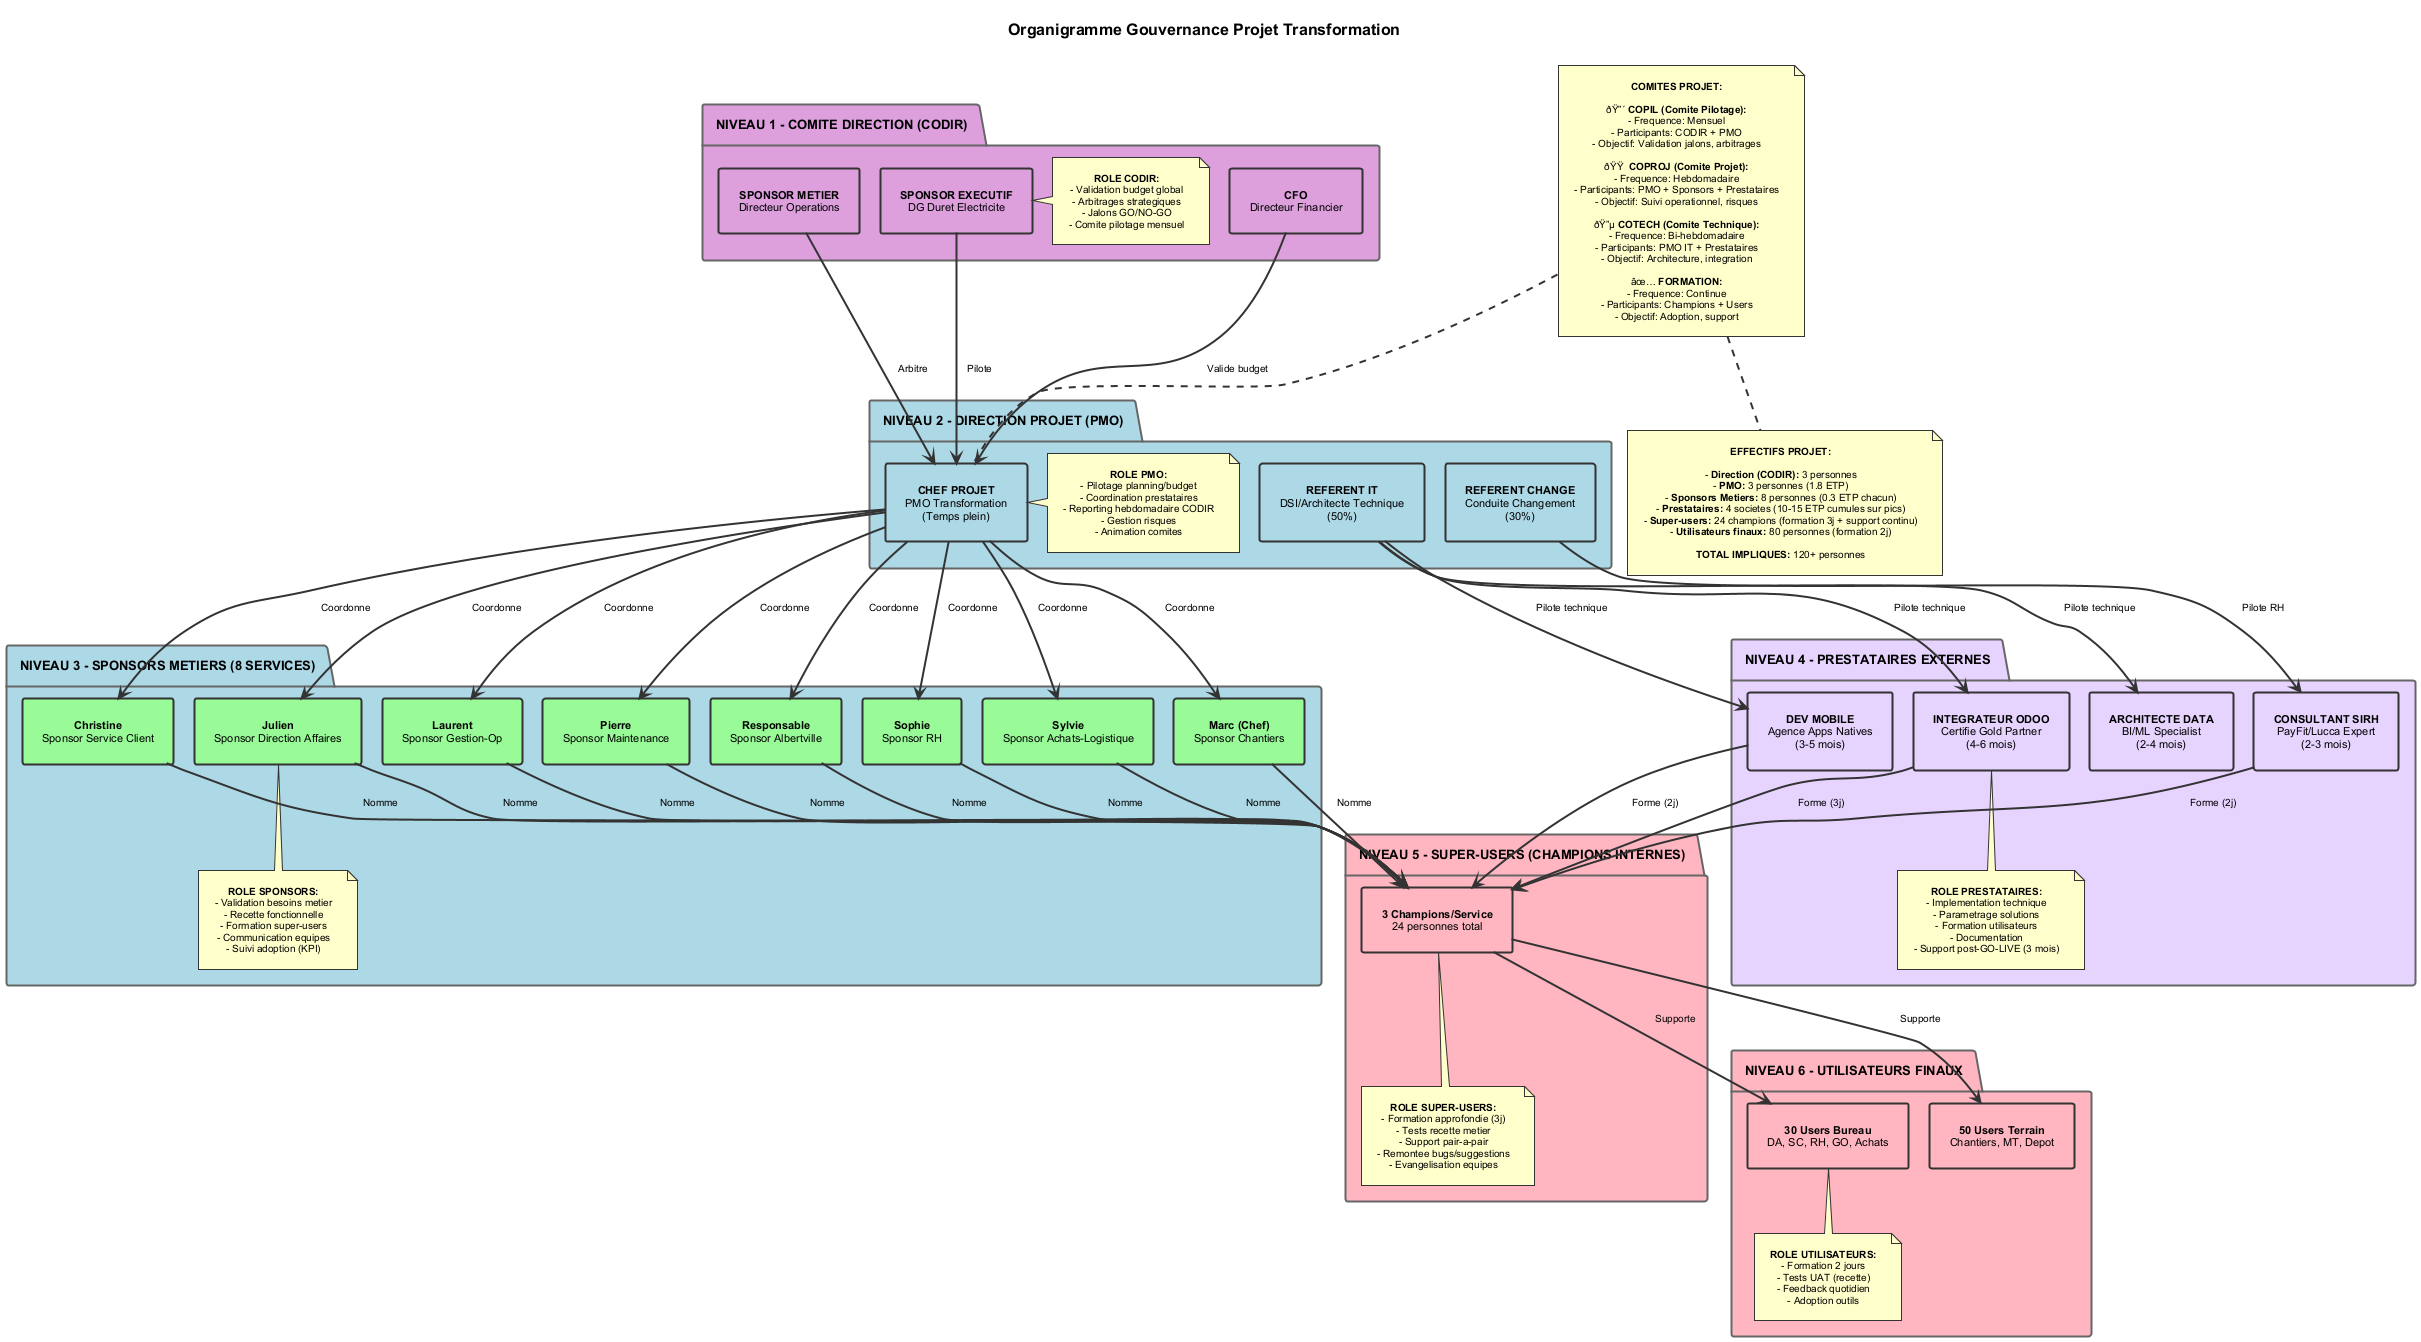

The diagram above was rendered by PlantUML. Its source (embedded in the PNG):
@startuml 01_organigramme_projet

' === METADATA ===
' Service: Synthese Transverse
' Date Creation: 2025-11-20
' Auteur: Agent PlantUML Duret
' Version: 1.0
' Type Diagramme: Component hierarchique
' Description: Organigramme gouvernance projet transformation avec 5 niveaux
' === FIN METADATA ===

!include ../../../Services/_shared/uml/styles/duret_colors.puml
!include ../../../Services/_shared/uml/styles/duret_layout.puml
!include ../../../Services/_shared/uml/styles/duret_legends.puml

title Organigramme Gouvernance Projet Transformation

' === NIVEAU 1: COMITE DIRECTION (CODIR) ===
package "NIVEAU 1 - COMITE DIRECTION (CODIR)" COLOR_ACTOR_DIRECTION {
  rectangle "**SPONSOR EXECUTIF**\nDG Duret Electricite" as CODIR_DG #DDA0DD
  rectangle "**CFO**\nDirecteur Financier" as CODIR_CFO #DDA0DD
  rectangle "**SPONSOR METIER**\nDirecteur Operations" as CODIR_OPS #DDA0DD

  note right of CODIR_DG
    **ROLE CODIR:**
    - Validation budget global
    - Arbitrages strategiques
    - Jalons GO/NO-GO
    - Comite pilotage mensuel
  end note
}

' === NIVEAU 2: DIRECTION PROJET ===
package "NIVEAU 2 - DIRECTION PROJET (PMO)" COLOR_ACTOR_BUREAU {
  rectangle "**CHEF PROJET**\nPMO Transformation\n(Temps plein)" as PMO_CHEF #ADD8E6
  rectangle "**REFERENT IT**\nDSI/Architecte Technique\n(50%)" as PMO_IT #ADD8E6
  rectangle "**REFERENT CHANGE**\nConduite Changement\n(30%)" as PMO_CHANGE #ADD8E6

  note right of PMO_CHEF
    **ROLE PMO:**
    - Pilotage planning/budget
    - Coordination prestataires
    - Reporting hebdomadaire CODIR
    - Gestion risques
    - Animation comites
  end note
}

' === NIVEAU 3: SPONSORS METIERS (8 SERVICES) ===
package "NIVEAU 3 - SPONSORS METIERS (8 SERVICES)" COLOR_ACTOR_BUREAU {
  rectangle "**Julien**\nSponsor Direction Affaires" as SPONSOR_DA #98FB98
  rectangle "**Sophie**\nSponsor RH" as SPONSOR_RH #98FB98
  rectangle "**Sylvie**\nSponsor Achats-Logistique" as SPONSOR_ACHATS #98FB98
  rectangle "**Marc (Chef)**\nSponsor Chantiers" as SPONSOR_CHANTIERS #98FB98

  rectangle "**Christine**\nSponsor Service Client" as SPONSOR_SC #98FB98
  rectangle "**Laurent**\nSponsor Gestion-Op" as SPONSOR_GO #98FB98
  rectangle "**Pierre**\nSponsor Maintenance" as SPONSOR_MT #98FB98
  rectangle "**Responsable**\nSponsor Albertville" as SPONSOR_ALB #98FB98

  note bottom of SPONSOR_DA
    **ROLE SPONSORS:**
    - Validation besoins metier
    - Recette fonctionnelle
    - Formation super-users
    - Communication equipes
    - Suivi adoption (KPI)
  end note
}

' === NIVEAU 4: PRESTATAIRES EXTERNES ===
package "NIVEAU 4 - PRESTATAIRES EXTERNES" COLOR_INTEGRATION {
  rectangle "**INTEGRATEUR ODOO**\nCertifie Gold Partner\n(4-6 mois)" as PRESTA_ODOO #E6D4FF
  rectangle "**DEV MOBILE**\nAgence Apps Natives\n(3-5 mois)" as PRESTA_MOBILE #E6D4FF
  rectangle "**CONSULTANT SIRH**\nPayFit/Lucca Expert\n(2-3 mois)" as PRESTA_SIRH #E6D4FF
  rectangle "**ARCHITECTE DATA**\nBI/ML Specialist\n(2-4 mois)" as PRESTA_DATA #E6D4FF

  note bottom of PRESTA_ODOO
    **ROLE PRESTATAIRES:**
    - Implementation technique
    - Parametrage solutions
    - Formation utilisateurs
    - Documentation
    - Support post-GO-LIVE (3 mois)
  end note
}

' === NIVEAU 5: SUPER-USERS (CHAMPIONS) ===
package "NIVEAU 5 - SUPER-USERS (CHAMPIONS INTERNES)" COLOR_ACTOR_CHANTIER {
  rectangle "**3 Champions/Service**\n24 personnes total" as CHAMPIONS #FFB6C1

  note bottom of CHAMPIONS
    **ROLE SUPER-USERS:**
    - Formation approfondie (3j)
    - Tests recette metier
    - Support pair-a-pair
    - Remontee bugs/suggestions
    - Evangelisation equipes
  end note
}

' === NIVEAU 6: UTILISATEURS FINAUX ===
package "NIVEAU 6 - UTILISATEURS FINAUX" COLOR_ACTOR_CHANTIER {
  rectangle "**30 Users Bureau**\nDA, SC, RH, GO, Achats" as USERS_BUREAU #FFB6C1
  rectangle "**50 Users Terrain**\nChantiers, MT, Depot" as USERS_TERRAIN #FFB6C1

  note bottom of USERS_BUREAU
    **ROLE UTILISATEURS:**
    - Formation 2 jours
    - Tests UAT (recette)
    - Feedback quotidien
    - Adoption outils
  end note
}

' === RELATIONS HIERARCHIQUES ===
CODIR_DG -down-> PMO_CHEF : Pilote
CODIR_CFO -down-> PMO_CHEF : Valide budget
CODIR_OPS -down-> PMO_CHEF : Arbitre

PMO_CHEF -down-> SPONSOR_DA : Coordonne
PMO_CHEF -down-> SPONSOR_RH : Coordonne
PMO_CHEF -down-> SPONSOR_ACHATS : Coordonne
PMO_CHEF -down-> SPONSOR_CHANTIERS : Coordonne
PMO_CHEF -down-> SPONSOR_SC : Coordonne
PMO_CHEF -down-> SPONSOR_GO : Coordonne
PMO_CHEF -down-> SPONSOR_MT : Coordonne
PMO_CHEF -down-> SPONSOR_ALB : Coordonne

PMO_IT -down-> PRESTA_ODOO : Pilote technique
PMO_IT -down-> PRESTA_MOBILE : Pilote technique
PMO_IT -down-> PRESTA_DATA : Pilote technique
PMO_CHANGE -down-> PRESTA_SIRH : Pilote RH

SPONSOR_DA -down-> CHAMPIONS : Nomme
SPONSOR_RH -down-> CHAMPIONS : Nomme
SPONSOR_ACHATS -down-> CHAMPIONS : Nomme
SPONSOR_CHANTIERS -down-> CHAMPIONS : Nomme
SPONSOR_SC -down-> CHAMPIONS : Nomme
SPONSOR_GO -down-> CHAMPIONS : Nomme
SPONSOR_MT -down-> CHAMPIONS : Nomme
SPONSOR_ALB -down-> CHAMPIONS : Nomme

PRESTA_ODOO -down-> CHAMPIONS : Forme (3j)
PRESTA_MOBILE -down-> CHAMPIONS : Forme (2j)
PRESTA_SIRH -down-> CHAMPIONS : Forme (2j)

CHAMPIONS -down-> USERS_BUREAU : Supporte
CHAMPIONS -down-> USERS_TERRAIN : Supporte

' === COMITES TRANSVERSES ===
note top of PMO_CHEF
  **COMITES PROJET:**

  EMO_CRITICAL **COPIL (Comite Pilotage):**
  - Frequence: Mensuel
  - Participants: CODIR + PMO
  - Objectif: Validation jalons, arbitrages

  EMO_WARNING **COPROJ (Comite Projet):**
  - Frequence: Hebdomadaire
  - Participants: PMO + Sponsors + Prestataires
  - Objectif: Suivi operationnel, risques

  EMO_INFO **COTECH (Comite Technique):**
  - Frequence: Bi-hebdomadaire
  - Participants: PMO IT + Prestataires
  - Objectif: Architecture, integration

  EMO_SUCCESS **FORMATION:**
  - Frequence: Continue
  - Participants: Champions + Users
  - Objectif: Adoption, support
end note

' === EFFECTIFS TOTAUX ===
note bottom
  **EFFECTIFS PROJET:**

  - **Direction (CODIR):** 3 personnes
  - **PMO:** 3 personnes (1.8 ETP)
  - **Sponsors Metiers:** 8 personnes (0.3 ETP chacun)
  - **Prestataires:** 4 societes (10-15 ETP cumules sur pics)
  - **Super-users:** 24 champions (formation 3j + support continu)
  - **Utilisateurs finaux:** 80 personnes (formation 2j)

  **TOTAL IMPLIQUES:** 120+ personnes
end note

@enduml